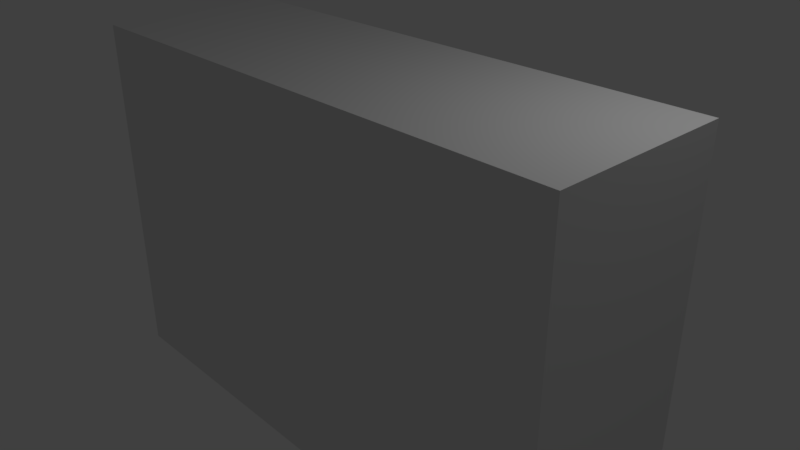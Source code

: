 # Source: OverheadCupboard.blend  (saved by Blender 2.78.0; exported with 4.5.12 LTS)
import bpy
from mathutils import Matrix  # noqa: F401  (used for matrix-valued properties, if any)

bpy.ops.wm.read_factory_settings(use_empty=True)
scene = bpy.context.scene
scene.name = 'Scene'

# ---- collections
col_collection_1 = bpy.data.collections.new('Collection 1'); scene.collection.children.link(col_collection_1)

# ---- materials (node trees are filled in below, after node groups)
mat_material_wood_boards = bpy.data.materials.new('material_wood_boards')
mat_material_wood_boards.alpha_threshold = 0.0
mat_material_wood_boards.use_transparent_shadow = False
mat_material_wood_boards.roughness = 0.5

# ---- material node trees

# ---- world
world_world = bpy.data.worlds.new('World'); scene.world = world_world
world_world.color = (0.05088, 0.05088, 0.05088)
world_world.use_sun_shadow = False
world_world.sun_shadow_jitter_overblur = 0.0
world_world.cycles.sampling_method = 'MANUAL'

# ---- cameras
cam_camera = bpy.data.cameras.new('Camera')
cam_camera.clip_end = 100.0
cam_camera.lens = 35.0
cam_camera.sensor_width = 32.0
cam_camera.sensor_height = 18.0
cam_camera.ortho_scale = 7.314
cam_camera.dof.focus_distance = 0.0
cam_camera.dof.aperture_fstop = 128.0

# ---- lights
light_lamp = bpy.data.lights.new('Lamp', 'POINT')
light_lamp.transmission_factor = 0.0
light_lamp.cutoff_distance = 30.0
light_lamp.energy = 100.0
light_lamp.shadow_buffer_clip_start = 1.001
light_lamp.shadow_soft_size = 0.1
light_lamp.shadow_maximum_resolution = 0.006
light_lamp.use_absolute_resolution = True

# ---- meshes
me_cube_005 = bpy.data.meshes.new('Cube.005')
me_cube_005.from_pydata([(-1.0, -1.0, -1.0), (-1.0, -1.0, 1.0), (-1.0, 1.0, -1.0), (-1.0, 1.0, 1.0), (1.0, -1.0, -1.0), (1.0, -1.0, 1.0), (1.0, 1.0, -1.0), (1.0, 1.0, 1.0)], [], [(0, 1, 3, 2), (2, 3, 7, 6), (6, 7, 5, 4), (4, 5, 1, 0), (2, 6, 4, 0), (7, 3, 1, 5)])
_uv = me_cube_005.uv_layers.new(name='UVMap')
_uv.uv.foreach_set('vector', [0.0, 0.0, 1.0, 0.0, 1.0, 1.0, 0.0, 1.0, 0.0, 0.0, 1.0, 0.0, 1.0, 1.0, 0.0, 1.0, 0.0, 0.0, 1.0, 0.0, 1.0, 1.0, 0.0, 1.0, 0.0, 0.0, 1.0, 0.0, 1.0, 1.0, 0.0, 1.0, 0.0, 0.0, 1.0, 0.0, 1.0, 1.0, 0.0, 1.0, 0.0, 0.0, 1.0, 0.0, 1.0, 1.0, 0.0, 1.0])
me_cube_005.materials.append(mat_material_wood_boards)
me_cube_005.use_remesh_preserve_volume = False
me_cube_005.use_remesh_preserve_attributes = False
me_cube_005.use_mirror_vertex_groups = False
me_cube_005.update()

# ---- objects
ob_cube = bpy.data.objects.new('Cube', me_cube_005)
ob_lamp = bpy.data.objects.new('Lamp', light_lamp)
ob_camera = bpy.data.objects.new('Camera', cam_camera)

# ---- transforms, parenting, visibility, modifiers, constraints
ob_cube.location = (0.0, 0.0, 0.0)
ob_cube.scale = (3.75, 1.25, 2.5)
ob_cube.lineart.crease_threshold = 0.0
ob_lamp.location = (4.076, 1.005, 5.904)
ob_lamp.rotation_euler = (0.6503, 0.05522, 1.866)
ob_lamp.lock_rotations_4d = False
ob_lamp.empty_display_type = 'ARROWS'
ob_lamp.color = (0.0, 0.0, 0.0, 0.0)
ob_lamp.lineart.crease_threshold = 0.0
ob_camera.location = (7.481, -6.508, 5.344)
ob_camera.rotation_euler = (1.109, 0.0, 0.8149)
ob_camera.lock_rotations_4d = False
ob_camera.empty_display_type = 'ARROWS'
ob_camera.color = (0.0, 0.0, 0.0, 0.0)
ob_camera.display_type = 'WIRE'
ob_camera.lineart.crease_threshold = 0.0

# ---- collection membership
col_collection_1.objects.link(ob_cube)
col_collection_1.objects.link(ob_lamp)
col_collection_1.objects.link(ob_camera)

# ---- scene / render settings (as saved in the file)
scene.camera = ob_camera
scene.frame_start = 1; scene.frame_end = 250; scene.frame_set(1)
scene.render.engine = 'BLENDER_EEVEE_NEXT'
scene.render.resolution_percentage = 50
scene.render.dither_intensity = 0.0
scene.cycles.use_denoising = False
scene.cycles.samples = 128
scene.cycles.sampling_pattern = 'TABULATED_SOBOL'
scene.cycles.light_sampling_threshold = 0.0
scene.cycles.use_adaptive_sampling = False
scene.cycles.use_light_tree = False
scene.cycles.blur_glossy = 0.0
scene.cycles.sample_clamp_indirect = 0.0
scene.view_settings.view_transform = 'Standard'
bpy.context.view_layer.update()
